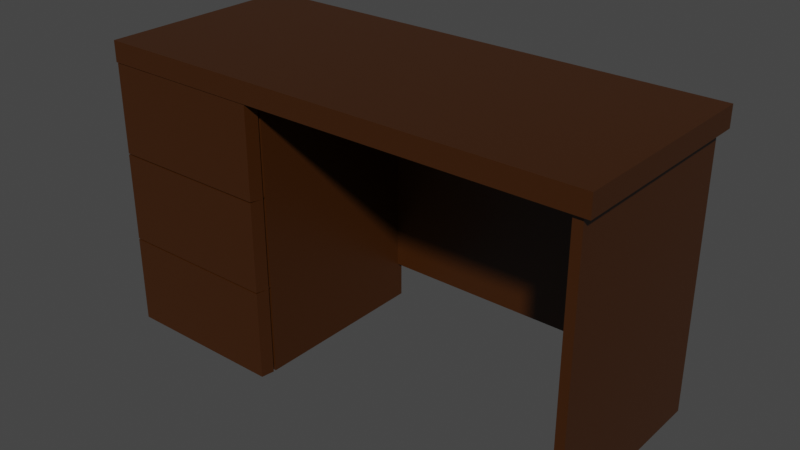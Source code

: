 # Source: Desk.blend  (saved by Blender 2.91.10; exported with 4.5.12 LTS)
import bpy
from mathutils import Matrix  # noqa: F401  (used for matrix-valued properties, if any)

bpy.ops.wm.read_factory_settings(use_empty=True)
scene = bpy.context.scene
scene.name = 'Scene'

# ---- collections
col_collection = bpy.data.collections.new('Collection'); scene.collection.children.link(col_collection)

# ---- materials (node trees are filled in below, after node groups)
mat_desk = bpy.data.materials.new('Desk')
mat_desk.alpha_threshold = 0.0
mat_desk.use_transparent_shadow = False
mat_desk.line_color = (0.0, 0.0, 0.0, 1.0)

# ---- material node trees
mat_desk.use_nodes = True; mat_desk.node_tree.nodes.clear()
_N = mat_desk.node_tree.nodes; _L = mat_desk.node_tree.links
n0 = _N.new('ShaderNodeOutputMaterial'); n0.name = 'Material Output'; n0.location = (300, 300)
n1 = _N.new('ShaderNodeBsdfPrincipled'); n1.name = 'Principled BSDF'; n1.location = (10, 300)
n1.distribution = 'GGX'
n1.subsurface_method = 'BURLEY'
n1.inputs[0].default_value = (0.04696, 0.01379, 0.001061, 1.0)
n1.inputs[2].default_value = 0.4
n1.inputs[3].default_value = 1.45
n1.inputs[27].default_value = (0.0, 0.0, 0.0, 1.0)
n1.inputs[28].default_value = 1.0
_L.new(n1.outputs[0], n0.inputs[0])
n0.is_active_output = True

# ---- world
world_world = bpy.data.worlds.new('World'); scene.world = world_world
world_world.use_nodes = True; world_world.node_tree.nodes.clear()
_N = world_world.node_tree.nodes; _L = world_world.node_tree.links
n0 = _N.new('ShaderNodeOutputWorld'); n0.name = 'World Output'; n0.location = (300, 300)
n1 = _N.new('ShaderNodeBackground'); n1.name = 'Background'; n1.location = (10, 300)
n1.inputs[0].default_value = (0.05088, 0.05088, 0.05088, 1.0)
_L.new(n1.outputs[0], n0.inputs[0])
n0.is_active_output = True
world_world.color = (0.05088, 0.05088, 0.05088)
world_world.use_sun_shadow = False
world_world.sun_shadow_jitter_overblur = 0.0

# ---- meshes
me_cube = bpy.data.meshes.new('Cube')
me_cube.from_pydata([(0.6, 0.25, 0.705), (0.6, 0.25, 0.655), (0.6, -0.25, 0.705), (0.6, -0.25, 0.655), (-0.6, 0.25, 0.705), (-0.6, 0.25, 0.655), (-0.6, -0.25, 0.705), (-0.6, -0.25, 0.655), (0.5814, 0.25, 0.655), (0.5814, -0.25, 0.705), (0.5814, -0.25, 0.655), (0.5814, 0.25, 0.705), (0.5597, 0.25, 0.655), (0.5597, -0.25, 0.705), (0.5597, -0.25, 0.655), (0.5597, 0.25, 0.705), (-0.6, -0.2391, 0.655), (0.6, -0.2391, 0.705), (-0.6, -0.2391, 0.705), (0.6, -0.2391, 0.655), (0.5814, -0.2391, 0.655), (0.5814, -0.2391, 0.705), (0.5597, -0.2391, 0.655), (0.5597, -0.2391, 0.705), (-0.6, 0.2379, 0.705), (0.6, 0.2379, 0.655), (-0.6, 0.2379, 0.655), (0.6, 0.2379, 0.705), (0.5814, 0.2379, 0.655), (0.5814, 0.2379, 0.705), (0.5597, 0.2379, 0.655), (0.5597, 0.2379, 0.705), (-0.6, 0.2236, 0.655), (0.6, 0.2236, 0.705), (0.5814, 0.2236, 0.655), (0.5814, 0.2236, 0.705), (0.5597, 0.2236, 0.655), (0.5597, 0.2236, 0.705), (-0.6, 0.2236, 0.705), (0.6, 0.2236, 0.655), (0.5814, 0.2236, 0.0), (0.5814, -0.2391, 0.0), (0.5597, 0.2236, 0.0), (0.5597, -0.2391, 0.0), (0.5814, 0.2379, 0.0), (0.5597, 0.2379, 0.0), (-0.6, 0.2379, 0.0), (-0.6, 0.2236, 0.0), (-0.1934, 0.25, 0.655), (-0.1934, -0.25, 0.705), (-0.1934, -0.25, 0.655), (-0.1934, 0.25, 0.705), (-0.1934, -0.2391, 0.655), (-0.1934, -0.2391, 0.705), (-0.1934, 0.2379, 0.705), (-0.1934, 0.2379, 0.655), (-0.1934, 0.2236, 0.705), (-0.1934, 0.2236, 0.655), (-0.1934, 0.2379, 0.0), (-0.1934, 0.2236, 0.0), (-0.1934, -0.2095, 0.655), (-0.6, -0.2095, 0.655), (-0.1934, -0.2095, 0.0), (-0.6, -0.2095, 0.0), (-0.6, 0.2379, 0.2183), (-0.6, 0.2379, 0.4367), (0.5597, 0.2379, 0.4367), (0.5597, 0.2379, 0.2183), (0.5814, 0.2379, 0.4367), (0.5814, 0.2379, 0.2183), (0.5814, 0.2236, 0.4367), (0.5814, 0.2236, 0.2183), (-0.6, 0.2236, 0.2183), (-0.6, 0.2236, 0.4367), (0.5597, 0.2236, 0.4367), (0.5597, 0.2236, 0.2183), (0.5597, -0.2391, 0.2183), (0.5597, -0.2391, 0.4367), (0.5814, -0.2391, 0.4367), (0.5814, -0.2391, 0.2183), (-0.1934, 0.2236, 0.4367), (-0.1934, 0.2236, 0.2183), (-0.1934, 0.2379, 0.4367), (-0.1934, 0.2379, 0.2183), (-0.6, -0.2095, 0.2183), (-0.6, -0.2095, 0.4367), (-0.1934, -0.2095, 0.4367), (-0.1934, -0.2095, 0.2183), (-0.1934, -0.2158, 0.655), (-0.6, -0.2158, 0.655), (-0.6, -0.2158, 0.4367), (-0.1934, -0.2158, 0.4367), (-0.6, -0.2158, 0.2183), (-0.6, -0.2158, 0.4367), (-0.1934, -0.2158, 0.4367), (-0.1934, -0.2158, 0.2183), (-0.1934, -0.2158, 0.0), (-0.6, -0.2158, 0.0), (-0.1934, -0.2158, 0.2183), (-0.6, -0.2158, 0.2183), (-0.6, -0.2229, 0.4367), (-0.1934, -0.2229, 0.4367), (-0.6, -0.2229, 0.2183), (-0.1934, -0.2229, 0.2183), (-0.1965, -0.249, 0.6533), (-0.5969, -0.249, 0.6533), (-0.5969, -0.249, 0.4383), (-0.1965, -0.249, 0.4383), (-0.5969, -0.249, 0.22), (-0.5969, -0.249, 0.435), (-0.1965, -0.249, 0.435), (-0.1965, -0.249, 0.22), (-0.1965, -0.249, 0.001665), (-0.5969, -0.249, 0.001665), (-0.1965, -0.249, 0.2167), (-0.5969, -0.249, 0.2167), (-0.2152, -0.2099, 0.6199), (-0.5782, -0.2099, 0.6199), (-0.2152, -0.2099, 0.03506), (-0.5782, -0.2099, 0.03506), (-0.5782, -0.2099, 0.425), (-0.2152, -0.2099, 0.23), (-0.5782, -0.2099, 0.23), (-0.2152, -0.2099, 0.425), (-0.2152, -0.2156, 0.6199), (-0.5782, -0.2156, 0.6199), (-0.5782, -0.2156, 0.425), (-0.2152, -0.2156, 0.425), (-0.5782, -0.2156, 0.23), (-0.5782, -0.2156, 0.425), (-0.2152, -0.2156, 0.425), (-0.2152, -0.2156, 0.23), (-0.2152, -0.2156, 0.03506), (-0.5782, -0.2156, 0.03506), (-0.2152, -0.2156, 0.23), (-0.5782, -0.2156, 0.23), (0.5597, 0.2236, 0.09181), (0.5597, 0.2379, 0.09181), (-0.1934, 0.2236, 0.09181), (-0.1934, 0.2379, 0.09181)], [], [(53, 18, 6, 49), (50, 49, 6, 7), (26, 24, 4, 5), (20, 19, 3, 10), (19, 17, 2, 3), (8, 11, 0, 1), (12, 15, 11, 8), (22, 20, 10, 14), (3, 2, 9, 10), (17, 21, 9, 2), (52, 22, 14, 50), (48, 51, 15, 12), (10, 9, 13, 14), (21, 23, 13, 9), (35, 37, 23, 21), (57, 36, 22, 52), (33, 35, 21, 17), (69, 71, 40, 44), (39, 33, 17, 19), (34, 39, 19, 20), (7, 6, 18, 16), (56, 38, 18, 53), (51, 4, 24, 54), (8, 1, 25, 28), (1, 0, 27, 25), (12, 8, 28, 30), (0, 11, 29, 27), (48, 12, 30, 55), (11, 15, 31, 29), (32, 38, 24, 26), (16, 18, 38, 32), (54, 24, 38, 56), (28, 25, 39, 34), (25, 27, 33, 39), (67, 69, 44, 45), (27, 29, 35, 33), (45, 42, 75, 67), (29, 31, 37, 35), (42, 40, 41, 43), (45, 44, 40, 42), (81, 59, 58, 83), (72, 64, 46, 47), (76, 75, 42, 43), (71, 79, 41, 40), (72, 47, 63, 84), (79, 76, 43, 41), (83, 67, 137, 139), (46, 58, 59, 47), (64, 83, 58, 46), (31, 54, 56, 37), (5, 48, 55, 26), (15, 51, 54, 31), (37, 56, 53, 23), (32, 57, 52, 16), (5, 4, 51, 48), (16, 52, 50, 7), (14, 13, 49, 50), (23, 53, 49, 13), (60, 61, 117, 116), (80, 57, 60, 86), (57, 32, 61, 60), (47, 59, 62, 63), (59, 81, 87, 62), (81, 80, 86, 87), (92, 84, 102, 108), (97, 99, 135, 133), (26, 55, 82, 65), (65, 82, 83, 64), (36, 57, 80, 74), (74, 80, 81, 75), (20, 22, 77, 78), (78, 77, 76, 79), (32, 73, 85, 61), (73, 72, 84, 85), (34, 20, 78, 70), (70, 78, 79, 71), (22, 36, 74, 77), (77, 74, 75, 76), (32, 26, 65, 73), (73, 65, 64, 72), (55, 30, 66, 82), (82, 66, 67, 83), (30, 28, 68, 66), (66, 68, 69, 67), (28, 34, 70, 68), (68, 70, 71, 69), (86, 91, 107, 101), (85, 84, 122, 120), (98, 96, 132, 134), (88, 91, 127, 124), (99, 97, 113, 115), (96, 98, 114, 112), (91, 88, 104, 107), (84, 63, 119, 122), (95, 94, 110, 111), (94, 95, 131, 130), (96, 97, 133, 132), (97, 96, 112, 113), (100, 101, 107, 106), (104, 105, 106, 107), (110, 109, 108, 111), (101, 100, 109, 110), (102, 103, 111, 108), (114, 115, 113, 112), (103, 102, 115, 114), (90, 85, 100, 106), (98, 87, 103, 114), (85, 93, 109, 100), (94, 86, 101, 110), (88, 89, 105, 104), (87, 95, 111, 103), (93, 92, 108, 109), (84, 99, 115, 102), (89, 90, 106, 105), (118, 121, 134, 132), (120, 122, 128, 129), (123, 116, 124, 127), (117, 120, 126, 125), (116, 117, 125, 124), (121, 123, 130, 131), (119, 118, 132, 133), (122, 119, 133, 135), (86, 60, 116, 123), (91, 86, 123, 127), (63, 62, 118, 119), (84, 92, 128, 122), (87, 86, 123, 121), (85, 90, 126, 120), (87, 98, 134, 121), (61, 85, 120, 117), (93, 85, 120, 129), (62, 87, 121, 118), (86, 94, 130, 123), (89, 88, 124, 125), (95, 87, 121, 131), (92, 93, 129, 128), (99, 84, 122, 135), (90, 89, 125, 126), (137, 136, 138, 139), (67, 75, 136, 137), (75, 81, 138, 136), (81, 83, 139, 138)])
_uv = me_cube.uv_layers.new(name='UVMap')
_uv.uv.foreach_set('vector', [0.7903, 0.7446, 0.875, 0.7446, 0.875, 0.75, 0.7903, 0.75, 0.375, 0.9153, 0.625, 0.9153, 0.625, 1.0, 0.375, 1.0, 0.375, 0.244, 0.625, 0.244, 0.625, 0.25, 0.375, 0.25, 0.3711, 0.7446, 0.375, 0.7446, 0.375, 0.75, 0.3711, 0.75, 0.375, 0.7446, 0.625, 0.7446, 0.625, 0.75, 0.375, 0.75, 0.375, 0.4961, 0.625, 0.4961, 0.625, 0.5, 0.375, 0.5, 0.375, 0.4916, 0.625, 0.4916, 0.625, 0.4961, 0.375, 0.4961, 0.3666, 0.7446, 0.3711, 0.7446, 0.3711, 0.75, 0.3666, 0.75, 0.375, 0.75, 0.625, 0.75, 0.625, 0.7539, 0.375, 0.7539, 0.625, 0.7446, 0.6289, 0.7446, 0.6289, 0.75, 0.625, 0.75, 0.2097, 0.7446, 0.3666, 0.7446, 0.3666, 0.75, 0.2097, 0.75, 0.375, 0.3347, 0.625, 0.3347, 0.625, 0.4916, 0.375, 0.4916, 0.375, 0.7539, 0.625, 0.7539, 0.625, 0.7584, 0.375, 0.7584, 0.6289, 0.7446, 0.6334, 0.7446, 0.6334, 0.75, 0.6289, 0.75, 0.6289, 0.5132, 0.6334, 0.5132, 0.6334, 0.7446, 0.6289, 0.7446, 0.2097, 0.5132, 0.3666, 0.5132, 0.3666, 0.7446, 0.2097, 0.7446, 0.625, 0.5132, 0.6289, 0.5132, 0.6289, 0.7446, 0.625, 0.7446, 0.3711, 0.506, 0.3711, 0.5132, 0.3711, 0.5132, 0.3711, 0.506, 0.375, 0.5132, 0.625, 0.5132, 0.625, 0.7446, 0.375, 0.7446, 0.3711, 0.5132, 0.375, 0.5132, 0.375, 0.7446, 0.3711, 0.7446, 0.375, 0.0, 0.625, 0.0, 0.625, 0.005434, 0.375, 0.005434, 0.7903, 0.5132, 0.875, 0.5132, 0.875, 0.7446, 0.7903, 0.7446, 0.7903, 0.5, 0.875, 0.5, 0.875, 0.506, 0.7903, 0.506, 0.3711, 0.5, 0.375, 0.5, 0.375, 0.506, 0.3711, 0.506, 0.375, 0.5, 0.625, 0.5, 0.625, 0.506, 0.375, 0.506, 0.3666, 0.5, 0.3711, 0.5, 0.3711, 0.506, 0.3666, 0.506, 0.625, 0.5, 0.6289, 0.5, 0.6289, 0.506, 0.625, 0.506, 0.2097, 0.5, 0.3666, 0.5, 0.3666, 0.506, 0.2097, 0.506, 0.6289, 0.5, 0.6334, 0.5, 0.6334, 0.506, 0.6289, 0.506, 0.375, 0.2368, 0.625, 0.2368, 0.625, 0.244, 0.375, 0.244, 0.375, 0.005434, 0.625, 0.005434, 0.625, 0.2368, 0.375, 0.2368, 0.7903, 0.506, 0.875, 0.506, 0.875, 0.5132, 0.7903, 0.5132, 0.3711, 0.506, 0.375, 0.506, 0.375, 0.5132, 0.3711, 0.5132, 0.375, 0.506, 0.625, 0.506, 0.625, 0.5132, 0.375, 0.5132, 0.3666, 0.506, 0.3711, 0.506, 0.3711, 0.506, 0.3666, 0.506, 0.625, 0.506, 0.6289, 0.506, 0.6289, 0.5132, 0.625, 0.5132, 0.3666, 0.506, 0.3666, 0.5132, 0.3666, 0.5132, 0.3666, 0.506, 0.6289, 0.506, 0.6334, 0.506, 0.6334, 0.5132, 0.6289, 0.5132, 0.3666, 0.5132, 0.3711, 0.5132, 0.3711, 0.7446, 0.3666, 0.7446, 0.3666, 0.506, 0.3711, 0.506, 0.3711, 0.5132, 0.3666, 0.5132, 0.2097, 0.5132, 0.2097, 0.5132, 0.2097, 0.506, 0.2097, 0.506, 0.375, 0.2368, 0.375, 0.244, 0.375, 0.244, 0.375, 0.2368, 0.3666, 0.7446, 0.3666, 0.5132, 0.3666, 0.5132, 0.3666, 0.7446, 0.3711, 0.5132, 0.3711, 0.7446, 0.3711, 0.7446, 0.3711, 0.5132, 0.375, 0.2368, 0.375, 0.2368, 0.375, 0.2368, 0.375, 0.2368, 0.3711, 0.7446, 0.3666, 0.7446, 0.3666, 0.7446, 0.3711, 0.7446, 0.2097, 0.506, 0.3666, 0.506, 0.3666, 0.506, 0.2097, 0.506, 0.125, 0.506, 0.2097, 0.506, 0.2097, 0.5132, 0.125, 0.5132, 0.125, 0.506, 0.2097, 0.506, 0.2097, 0.506, 0.125, 0.506, 0.6334, 0.506, 0.7903, 0.506, 0.7903, 0.5132, 0.6334, 0.5132, 0.125, 0.5, 0.2097, 0.5, 0.2097, 0.506, 0.125, 0.506, 0.6334, 0.5, 0.7903, 0.5, 0.7903, 0.506, 0.6334, 0.506, 0.6334, 0.5132, 0.7903, 0.5132, 0.7903, 0.7446, 0.6334, 0.7446, 0.125, 0.5132, 0.2097, 0.5132, 0.2097, 0.7446, 0.125, 0.7446, 0.375, 0.25, 0.625, 0.25, 0.625, 0.3347, 0.375, 0.3347, 0.125, 0.7446, 0.2097, 0.7446, 0.2097, 0.75, 0.125, 0.75, 0.375, 0.7584, 0.625, 0.7584, 0.625, 0.9153, 0.375, 0.9153, 0.6334, 0.7446, 0.7903, 0.7446, 0.7903, 0.75, 0.6334, 0.75, 0.2097, 0.5132, 0.125, 0.5132, 0.125, 0.5132, 0.2097, 0.5132, 0.2097, 0.5132, 0.2097, 0.5132, 0.2097, 0.5132, 0.2097, 0.5132, 0.2097, 0.5132, 0.125, 0.5132, 0.125, 0.5132, 0.2097, 0.5132, 0.125, 0.5132, 0.2097, 0.5132, 0.2097, 0.5132, 0.125, 0.5132, 0.2097, 0.5132, 0.2097, 0.5132, 0.2097, 0.5132, 0.2097, 0.5132, 0.2097, 0.5132, 0.2097, 0.5132, 0.2097, 0.5132, 0.2097, 0.5132, 0.375, 0.2368, 0.375, 0.2368, 0.375, 0.2368, 0.375, 0.2368, 0.375, 0.2368, 0.375, 0.2368, 0.375, 0.2368, 0.375, 0.2368, 0.125, 0.506, 0.2097, 0.506, 0.2097, 0.506, 0.125, 0.506, 0.125, 0.506, 0.2097, 0.506, 0.2097, 0.506, 0.125, 0.506, 0.3666, 0.5132, 0.2097, 0.5132, 0.2097, 0.5132, 0.3666, 0.5132, 0.3666, 0.5132, 0.2097, 0.5132, 0.2097, 0.5132, 0.3666, 0.5132, 0.3711, 0.7446, 0.3666, 0.7446, 0.3666, 0.7446, 0.3711, 0.7446, 0.3711, 0.7446, 0.3666, 0.7446, 0.3666, 0.7446, 0.3711, 0.7446, 0.375, 0.2368, 0.375, 0.2368, 0.375, 0.2368, 0.375, 0.2368, 0.375, 0.2368, 0.375, 0.2368, 0.375, 0.2368, 0.375, 0.2368, 0.3711, 0.5132, 0.3711, 0.7446, 0.3711, 0.7446, 0.3711, 0.5132, 0.3711, 0.5132, 0.3711, 0.7446, 0.3711, 0.7446, 0.3711, 0.5132, 0.3666, 0.7446, 0.3666, 0.5132, 0.3666, 0.5132, 0.3666, 0.7446, 0.3666, 0.7446, 0.3666, 0.5132, 0.3666, 0.5132, 0.3666, 0.7446, 0.375, 0.2368, 0.375, 0.244, 0.375, 0.244, 0.375, 0.2368, 0.375, 0.2368, 0.375, 0.244, 0.375, 0.244, 0.375, 0.2368, 0.2097, 0.506, 0.3666, 0.506, 0.3666, 0.506, 0.2097, 0.506, 0.2097, 0.506, 0.3666, 0.506, 0.3666, 0.506, 0.2097, 0.506, 0.3666, 0.506, 0.3711, 0.506, 0.3711, 0.506, 0.3666, 0.506, 0.3666, 0.506, 0.3711, 0.506, 0.3711, 0.506, 0.3666, 0.506, 0.3711, 0.506, 0.3711, 0.5132, 0.3711, 0.5132, 0.3711, 0.506, 0.3711, 0.506, 0.3711, 0.5132, 0.3711, 0.5132, 0.3711, 0.506, 0.2097, 0.5132, 0.2097, 0.5132, 0.2097, 0.5132, 0.2097, 0.5132, 0.375, 0.2368, 0.375, 0.2368, 0.375, 0.2368, 0.375, 0.2368, 0.2097, 0.5132, 0.2097, 0.5132, 0.2097, 0.5132, 0.2097, 0.5132, 0.2097, 0.5132, 0.2097, 0.5132, 0.2097, 0.5132, 0.2097, 0.5132, 0.375, 0.2368, 0.375, 0.2368, 0.375, 0.2368, 0.375, 0.2368, 0.2097, 0.5132, 0.2097, 0.5132, 0.2097, 0.5132, 0.2097, 0.5132, 0.2097, 0.5132, 0.2097, 0.5132, 0.2097, 0.5132, 0.2097, 0.5132, 0.375, 0.2368, 0.375, 0.2368, 0.375, 0.2368, 0.375, 0.2368, 0.2097, 0.5132, 0.2097, 0.5132, 0.2097, 0.5132, 0.2097, 0.5132, 0.2097, 0.5132, 0.2097, 0.5132, 0.2097, 0.5132, 0.2097, 0.5132, 0.2097, 0.5132, 0.125, 0.5132, 0.125, 0.5132, 0.2097, 0.5132, 0.125, 0.5132, 0.2097, 0.5132, 0.2097, 0.5132, 0.125, 0.5132, 0.125, 0.5132, 0.2097, 0.5132, 0.2097, 0.5132, 0.125, 0.5132, 0.2097, 0.5132, 0.125, 0.5132, 0.125, 0.5132, 0.2097, 0.5132, 0.2097, 0.5132, 0.125, 0.5132, 0.125, 0.5132, 0.2097, 0.5132, 0.2097, 0.5132, 0.125, 0.5132, 0.125, 0.5132, 0.2097, 0.5132, 0.125, 0.5132, 0.2097, 0.5132, 0.2097, 0.5132, 0.125, 0.5132, 0.2097, 0.5132, 0.125, 0.5132, 0.125, 0.5132, 0.2097, 0.5132, 0.2097, 0.5132, 0.125, 0.5132, 0.125, 0.5132, 0.2097, 0.5132, 0.375, 0.2368, 0.375, 0.2368, 0.375, 0.2368, 0.375, 0.2368, 0.2097, 0.5132, 0.2097, 0.5132, 0.2097, 0.5132, 0.2097, 0.5132, 0.375, 0.2368, 0.375, 0.2368, 0.375, 0.2368, 0.375, 0.2368, 0.2097, 0.5132, 0.2097, 0.5132, 0.2097, 0.5132, 0.2097, 0.5132, 0.2097, 0.5132, 0.125, 0.5132, 0.125, 0.5132, 0.2097, 0.5132, 0.2097, 0.5132, 0.2097, 0.5132, 0.2097, 0.5132, 0.2097, 0.5132, 0.375, 0.2368, 0.375, 0.2368, 0.375, 0.2368, 0.375, 0.2368, 0.375, 0.2368, 0.375, 0.2368, 0.375, 0.2368, 0.375, 0.2368, 0.375, 0.2368, 0.375, 0.2368, 0.375, 0.2368, 0.375, 0.2368, 0.2097, 0.5132, 0.2097, 0.5132, 0.2097, 0.5132, 0.2097, 0.5132, 0.375, 0.2368, 0.375, 0.2368, 0.375, 0.2368, 0.375, 0.2368, 0.2097, 0.5132, 0.2097, 0.5132, 0.2097, 0.5132, 0.2097, 0.5132, 0.375, 0.2368, 0.375, 0.2368, 0.375, 0.2368, 0.375, 0.2368, 0.2097, 0.5132, 0.125, 0.5132, 0.125, 0.5132, 0.2097, 0.5132, 0.2097, 0.5132, 0.2097, 0.5132, 0.2097, 0.5132, 0.2097, 0.5132, 0.125, 0.5132, 0.2097, 0.5132, 0.2097, 0.5132, 0.125, 0.5132, 0.375, 0.2368, 0.375, 0.2368, 0.375, 0.2368, 0.375, 0.2368, 0.2097, 0.5132, 0.2097, 0.5132, 0.2097, 0.5132, 0.2097, 0.5132, 0.2097, 0.5132, 0.2097, 0.5132, 0.2097, 0.5132, 0.2097, 0.5132, 0.125, 0.5132, 0.2097, 0.5132, 0.2097, 0.5132, 0.125, 0.5132, 0.375, 0.2368, 0.375, 0.2368, 0.375, 0.2368, 0.375, 0.2368, 0.2097, 0.5132, 0.2097, 0.5132, 0.2097, 0.5132, 0.2097, 0.5132, 0.375, 0.2368, 0.375, 0.2368, 0.375, 0.2368, 0.375, 0.2368, 0.2097, 0.5132, 0.2097, 0.5132, 0.2097, 0.5132, 0.2097, 0.5132, 0.375, 0.2368, 0.375, 0.2368, 0.375, 0.2368, 0.375, 0.2368, 0.375, 0.2368, 0.375, 0.2368, 0.375, 0.2368, 0.375, 0.2368, 0.2097, 0.5132, 0.2097, 0.5132, 0.2097, 0.5132, 0.2097, 0.5132, 0.2097, 0.5132, 0.2097, 0.5132, 0.2097, 0.5132, 0.2097, 0.5132, 0.125, 0.5132, 0.2097, 0.5132, 0.2097, 0.5132, 0.125, 0.5132, 0.2097, 0.5132, 0.2097, 0.5132, 0.2097, 0.5132, 0.2097, 0.5132, 0.375, 0.2368, 0.375, 0.2368, 0.375, 0.2368, 0.375, 0.2368, 0.375, 0.2368, 0.375, 0.2368, 0.375, 0.2368, 0.375, 0.2368, 0.375, 0.2368, 0.375, 0.2368, 0.375, 0.2368, 0.375, 0.2368, 0.3666, 0.506, 0.3666, 0.5132, 0.2097, 0.5132, 0.2097, 0.506, 0.3666, 0.506, 0.3666, 0.5132, 0.3666, 0.5132, 0.3666, 0.506, 0.3666, 0.5132, 0.2097, 0.5132, 0.2097, 0.5132, 0.3666, 0.5132, 0.2097, 0.5132, 0.2097, 0.506, 0.2097, 0.506, 0.2097, 0.5132])
me_cube.materials.append(mat_desk)
me_cube.use_remesh_preserve_volume = False
me_cube.use_remesh_preserve_attributes = False
me_cube.use_mirror_vertex_groups = False
me_cube.update()

# ---- objects
ob_cube = bpy.data.objects.new('Cube', me_cube)

# ---- transforms, parenting, visibility, modifiers, constraints
ob_cube.location = (0.0, 0.0, 0.0)
ob_cube.lock_rotations_4d = False
ob_cube.empty_display_type = 'ARROWS'
ob_cube.lineart.crease_threshold = 0.0

# ---- collection membership
col_collection.objects.link(ob_cube)

# ---- scene / render settings (as saved in the file)
scene.frame_start = 1; scene.frame_end = 250; scene.frame_set(1)
scene.render.engine = 'BLENDER_EEVEE_NEXT'
scene.cycles.use_denoising = False
scene.cycles.samples = 128
scene.cycles.sampling_pattern = 'TABULATED_SOBOL'
scene.cycles.use_adaptive_sampling = False
scene.cycles.use_light_tree = False
scene.view_settings.view_transform = 'Filmic'
bpy.context.view_layer.update()

# ---- added for rendering (the .blend has no active camera and no usable light): camera, sun
cam_auto = bpy.data.cameras.new('AutoCamera')
cam_auto.lens = 50.0
cam_auto.sensor_width = 36.0
cam_auto.clip_end = 1000.0
ob_auto_camera = bpy.data.objects.new('AutoCamera', cam_auto)
scene.collection.objects.link(ob_auto_camera)
ob_auto_camera.location = (1.36828, -1.64193, 1.44712)
ob_auto_camera.rotation_euler = (1.09748, -7.21219e-08, 0.694738)
scene.camera = ob_auto_camera
light_auto_sun = bpy.data.lights.new('AutoSun', 'SUN')
light_auto_sun.energy = 3.0
light_auto_sun.angle = 0.0523599
ob_auto_sun = bpy.data.objects.new('AutoSun', light_auto_sun)
scene.collection.objects.link(ob_auto_sun)
ob_auto_sun.rotation_euler = (0.872665, 0.174533, 0.523599)
bpy.context.view_layer.update()
